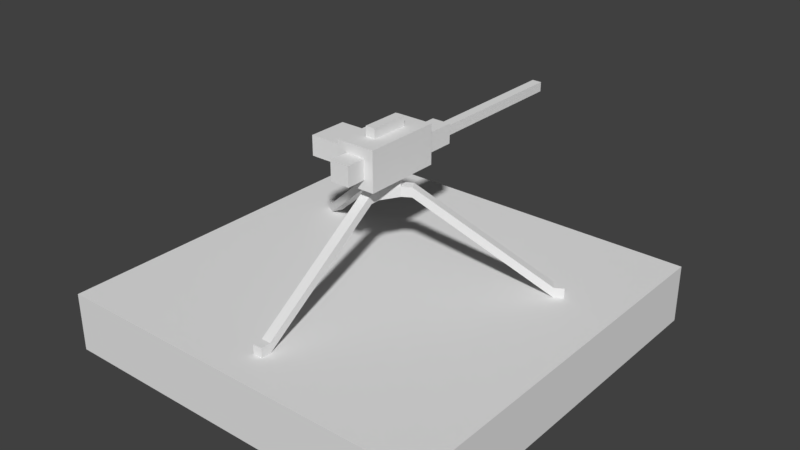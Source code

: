 # Source: gatling.blend  (saved by Blender 2.78.0; exported with 4.5.12 LTS)
import bpy
from mathutils import Matrix  # noqa: F401  (used for matrix-valued properties, if any)

bpy.ops.wm.read_factory_settings(use_empty=True)
scene = bpy.context.scene
scene.name = 'Scene'

# ---- collections
col_collection_1 = bpy.data.collections.new('Collection 1'); scene.collection.children.link(col_collection_1)

# ---- materials (node trees are filled in below, after node groups)
mat_material = bpy.data.materials.new('Material')
mat_material.alpha_threshold = 0.0
mat_material.use_transparent_shadow = False
mat_material.roughness = 0.5
mat_material.line_color = (0.0, 0.0, 0.0, 1.0)

# ---- material node trees

# ---- world
world_world = bpy.data.worlds.new('World'); scene.world = world_world
world_world.color = (0.05088, 0.05088, 0.05088)
world_world.use_sun_shadow = False
world_world.sun_shadow_jitter_overblur = 0.0
world_world.cycles.sampling_method = 'MANUAL'

# ---- meshes
me_cube = bpy.data.meshes.new('Cube')
me_cube.from_pydata([(-0.025, -0.125, 0.75), (-0.025, -0.125, 0.8), (-0.025, -0.075, 0.75), (-0.025, -0.075, 0.8), (0.025, -0.125, 0.75), (0.025, -0.125, 0.8), (0.025, -0.075, 0.75), (0.025, -0.075, 0.8), (0.025, -0.775, 0.35), (0.025, -0.775, 0.3), (0.025, -0.825, 0.35), (0.025, -0.825, 0.3), (-0.025, -0.775, 0.35), (-0.025, -0.775, 0.3), (-0.025, -0.825, 0.35), (-0.025, -0.825, 0.3), (0.1208, 0.04085, 0.75), (0.1208, 0.04085, 0.8), (0.07745, 0.01585, 0.75), (0.07745, 0.01585, 0.8), (0.09575, 0.08415, 0.75), (0.09575, 0.08415, 0.8), (0.05245, 0.05915, 0.75), (0.05245, 0.05915, 0.8), (0.6587, 0.4092, 0.35), (0.6587, 0.4092, 0.3), (0.702, 0.4342, 0.35), (0.702, 0.4342, 0.3), (0.6837, 0.3658, 0.35), (0.6837, 0.3658, 0.3), (0.727, 0.3908, 0.35), (0.727, 0.3908, 0.3), (-0.09575, 0.08415, 0.75), (-0.09575, 0.08415, 0.8), (-0.05245, 0.05915, 0.75), (-0.05245, 0.05915, 0.8), (-0.1208, 0.04085, 0.75), (-0.1208, 0.04085, 0.8), (-0.07745, 0.01585, 0.75), (-0.07745, 0.01585, 0.8), (-0.6837, 0.3658, 0.35), (-0.6837, 0.3658, 0.3), (-0.727, 0.3908, 0.35), (-0.727, 0.3908, 0.3), (-0.6587, 0.4092, 0.35), (-0.6587, 0.4092, 0.3), (-0.702, 0.4342, 0.35), (-0.702, 0.4342, 0.3), (-1.0, 1.0, 0.0), (-1.0, 1.0, 0.3), (1.0, 1.0, 0.0), (1.0, -1.0, 0.0), (1.0, 1.0, 0.3), (-1.0, -1.0, 0.0), (1.0, -1.0, 0.3), (-1.0, -1.0, 0.3), (1.214e-15, -1.863e-09, 0.75), (-0.0125, -0.0375, 0.925), (0.0125, -0.0375, 0.925), (0.03873, 0.007925, 0.925), (0.02623, 0.02958, 0.925), (-0.02623, 0.02958, 0.925), (-0.03873, 0.007925, 0.925), (0.025, -0.075, 0.8), (0.025, -0.075, 0.8), (0.025, -0.075, 0.8), (0.025, -0.075, 0.8), (0.025, -0.125, 0.8), (0.025, -0.125, 0.8), (0.025, -0.125, 0.8), (-0.025, -0.075, 0.75), (-0.025, -0.075, 0.75), (-0.025, -0.075, 0.75), (-0.025, -0.075, 0.75), (-0.025, -0.125, 0.75), (-0.025, -0.125, 0.75), (-0.025, -0.125, 0.75), (0.025, -0.775, 0.3), (0.025, -0.775, 0.3), (0.025, -0.775, 0.3), (0.025, -0.125, 0.75), (0.025, -0.125, 0.75), (0.025, -0.125, 0.75), (0.025, -0.075, 0.75), (0.025, -0.075, 0.75), (0.025, -0.075, 0.75), (0.025, -0.075, 0.75), (-0.025, -0.775, 0.35), (-0.025, -0.775, 0.35), (-0.025, -0.775, 0.35), (-0.025, -0.125, 0.8), (-0.025, -0.125, 0.8), (-0.025, -0.125, 0.8), (-0.025, -0.775, 0.3), (-0.025, -0.775, 0.3), (-0.025, -0.775, 0.3), (0.025, -0.775, 0.35), (0.025, -0.775, 0.35), (0.025, -0.775, 0.35), (-0.025, -0.075, 0.8), (-0.025, -0.075, 0.8), (-0.025, -0.075, 0.8), (-0.025, -0.075, 0.8), (0.025, -0.825, 0.35), (0.025, -0.825, 0.35), (-0.025, -0.825, 0.35), (-0.025, -0.825, 0.35), (-0.025, -0.825, 0.3), (-0.025, -0.825, 0.3), (0.025, -0.825, 0.3), (0.025, -0.825, 0.3), (0.05245, 0.05915, 0.8), (0.05245, 0.05915, 0.8), (0.05245, 0.05915, 0.8), (0.05245, 0.05915, 0.8), (0.09575, 0.08415, 0.8), (0.09575, 0.08415, 0.8), (0.09575, 0.08415, 0.8), (0.07745, 0.01585, 0.75), (0.07745, 0.01585, 0.75), (0.07745, 0.01585, 0.75), (0.07745, 0.01585, 0.75), (0.1208, 0.04085, 0.75), (0.1208, 0.04085, 0.75), (0.1208, 0.04085, 0.75), (0.6587, 0.4092, 0.3), (0.6587, 0.4092, 0.3), (0.6587, 0.4092, 0.3), (0.09575, 0.08415, 0.75), (0.09575, 0.08415, 0.75), (0.09575, 0.08415, 0.75), (0.05245, 0.05915, 0.75), (0.05245, 0.05915, 0.75), (0.05245, 0.05915, 0.75), (0.05245, 0.05915, 0.75), (0.6837, 0.3658, 0.35), (0.6837, 0.3658, 0.35), (0.6837, 0.3658, 0.35), (0.1208, 0.04085, 0.8), (0.1208, 0.04085, 0.8), (0.1208, 0.04085, 0.8), (0.6837, 0.3658, 0.3), (0.6837, 0.3658, 0.3), (0.6837, 0.3658, 0.3), (0.6587, 0.4092, 0.35), (0.6587, 0.4092, 0.35), (0.6587, 0.4092, 0.35), (0.07745, 0.01585, 0.8), (0.07745, 0.01585, 0.8), (0.07745, 0.01585, 0.8), (0.07745, 0.01585, 0.8), (0.702, 0.4342, 0.35), (0.702, 0.4342, 0.35), (0.727, 0.3908, 0.35), (0.727, 0.3908, 0.35), (0.727, 0.3908, 0.3), (0.727, 0.3908, 0.3), (0.702, 0.4342, 0.3), (0.702, 0.4342, 0.3), (-0.07745, 0.01585, 0.8), (-0.07745, 0.01585, 0.8), (-0.07745, 0.01585, 0.8), (-0.07745, 0.01585, 0.8), (-0.1208, 0.04085, 0.8), (-0.1208, 0.04085, 0.8), (-0.1208, 0.04085, 0.8), (-0.05245, 0.05915, 0.75), (-0.05245, 0.05915, 0.75), (-0.05245, 0.05915, 0.75), (-0.05245, 0.05915, 0.75), (-0.09575, 0.08415, 0.75), (-0.09575, 0.08415, 0.75), (-0.09575, 0.08415, 0.75), (-0.6837, 0.3658, 0.3), (-0.6837, 0.3658, 0.3), (-0.6837, 0.3658, 0.3), (-0.1208, 0.04085, 0.75), (-0.1208, 0.04085, 0.75), (-0.1208, 0.04085, 0.75), (-0.07745, 0.01585, 0.75), (-0.07745, 0.01585, 0.75), (-0.07745, 0.01585, 0.75), (-0.07745, 0.01585, 0.75), (-0.6587, 0.4092, 0.35), (-0.6587, 0.4092, 0.35), (-0.6587, 0.4092, 0.35), (-0.09575, 0.08415, 0.8), (-0.09575, 0.08415, 0.8), (-0.09575, 0.08415, 0.8), (-0.6587, 0.4092, 0.3), (-0.6587, 0.4092, 0.3), (-0.6587, 0.4092, 0.3), (-0.6837, 0.3658, 0.35), (-0.6837, 0.3658, 0.35), (-0.6837, 0.3658, 0.35), (-0.05245, 0.05915, 0.8), (-0.05245, 0.05915, 0.8), (-0.05245, 0.05915, 0.8), (-0.05245, 0.05915, 0.8), (-0.727, 0.3908, 0.35), (-0.727, 0.3908, 0.35), (-0.702, 0.4342, 0.35), (-0.702, 0.4342, 0.35), (-0.702, 0.4342, 0.3), (-0.702, 0.4342, 0.3), (-0.727, 0.3908, 0.3), (-0.727, 0.3908, 0.3), (1.0, 1.0, 0.0), (1.0, 1.0, 0.0), (1.0, -1.0, 0.0), (1.0, -1.0, 0.0), (-1.0, -1.0, 0.0), (-1.0, -1.0, 0.0), (-1.0, -1.0, 0.3), (-1.0, -1.0, 0.3), (1.0, 1.0, 0.3), (1.0, 1.0, 0.3), (1.0, -1.0, 0.3), (1.0, -1.0, 0.3), (-1.0, 1.0, 0.0), (-1.0, 1.0, 0.0), (-1.0, 1.0, 0.3), (-1.0, 1.0, 0.3), (1.214e-15, -1.863e-09, 0.75), (1.214e-15, -1.863e-09, 0.75), (1.214e-15, -1.863e-09, 0.75), (1.214e-15, -1.863e-09, 0.75), (1.214e-15, -1.863e-09, 0.75), (-0.0125, -0.0375, 0.925), (0.0125, -0.0375, 0.925), (0.03873, 0.007925, 0.925), (0.02623, 0.02958, 0.925), (-0.02623, 0.02958, 0.925), (-0.03873, 0.007925, 0.925)], [], [(63, 100, 92, 67), (83, 64, 68, 81), (69, 96, 77, 80), (90, 87, 98, 5), (109, 103, 105, 107), (97, 89, 106, 104), (70, 84, 82, 74), (75, 91, 99, 71), (108, 14, 88, 94), (95, 78, 110, 15), (9, 8, 10, 11), (76, 93, 12, 1), (4, 79, 13, 0), (111, 148, 140, 115), (131, 112, 116, 129), (117, 144, 125, 128), (138, 135, 146, 21), (157, 151, 153, 155), (145, 137, 154, 152), (118, 132, 130, 122), (123, 139, 147, 119), (156, 30, 136, 142), (143, 126, 158, 31), (25, 24, 26, 27), (124, 141, 28, 17), (20, 127, 29, 16), (159, 196, 188, 163), (179, 160, 164, 177), (165, 192, 173, 176), (186, 183, 194, 37), (205, 199, 201, 203), (193, 185, 202, 200), (166, 180, 178, 170), (171, 187, 195, 167), (204, 46, 184, 190), (191, 174, 206, 47), (41, 40, 42, 43), (172, 189, 44, 33), (36, 175, 45, 32), (65, 85, 120, 149), (181, 72, 101, 161), (168, 197, 113, 133), (207, 209, 212, 220), (215, 222, 214, 217), (208, 216, 218, 210), (51, 54, 213, 211), (53, 55, 221, 219), (52, 50, 48, 49), (134, 121, 224), (86, 73, 225), (22, 226, 169), (182, 34, 223), (2, 38, 227), (18, 6, 56), (114, 198, 61, 60), (162, 102, 57, 62), (35, 39, 233, 232), (66, 150, 59, 58), (19, 23, 231, 230), (3, 7, 229, 228)])
me_cube.materials.append(mat_material)
me_cube.use_remesh_preserve_volume = False
me_cube.use_remesh_preserve_attributes = False
me_cube.use_mirror_vertex_groups = False
me_cube.update()
me_cube_001 = bpy.data.meshes.new('Cube.001')
me_cube_001.from_pydata([(-0.1, -0.2, -0.075), (-0.1, -0.2, 0.125), (-0.1, 0.2, -0.075), (-0.1, 0.2, 0.125), (0.1, -0.2, -0.075), (0.1, -0.2, 0.125), (0.1, 0.2, -0.075), (0.1, 0.2, 0.125), (-0.05, 0.2, -0.05), (-0.05, 0.2, 0.05), (0.05, 0.2, -0.05), (0.05, 0.2, 0.05), (-0.05, 0.4, 0.05), (-0.05, 0.4, -0.05), (0.05, 0.4, -0.05), (0.05, 0.4, 0.05), (-0.025, 0.4, 0.025), (-0.025, 0.4, -0.025), (0.025, 0.4, -0.025), (0.025, 0.4, 0.025), (-0.025, 1.2, 0.025), (-0.025, 1.2, -0.025), (0.025, 1.2, -0.025), (0.025, 1.2, 0.025), (-0.1, -0.15, -0.025), (-0.1, -0.15, 0.075), (-0.1, 0.05, -0.025), (-0.1, 0.05, 0.075), (-0.3, 0.05, -0.025), (-0.3, -0.15, -0.025), (-0.3, -0.15, 0.075), (-0.3, 0.05, 0.075), (-0.05, -0.2, -0.025), (-0.05, -0.2, 0.075), (0.05, -0.2, -0.025), (0.05, -0.2, 0.075), (-0.05, -0.3, -0.025), (-0.05, -0.3, 0.075), (0.05, -0.3, 0.075), (0.05, -0.3, -0.025), (-0.025, -0.1, 0.125), (-0.025, 0.1, 0.125), (0.025, -0.1, 0.125), (0.025, 0.1, 0.125), (-0.025, -0.1, 0.175), (-0.025, 0.1, 0.175), (0.025, 0.1, 0.175), (0.025, -0.1, 0.175), (-0.1, 0.2, -0.075), (-0.1, 0.2, -0.075), (-0.1, -0.2, -0.075), (-0.1, -0.2, -0.075), (-0.1, -0.2, 0.125), (-0.1, -0.2, 0.125), (-0.1, 0.2, 0.125), (-0.1, 0.2, 0.125), (0.1, 0.2, -0.075), (0.1, 0.2, -0.075), (0.1, 0.2, 0.125), (0.1, 0.2, 0.125), (0.1, -0.2, -0.075), (0.1, -0.2, -0.075), (0.1, -0.2, 0.125), (0.1, -0.2, 0.125), (-0.05, 0.2, 0.05), (-0.05, 0.2, 0.05), (-0.05, 0.2, -0.05), (-0.05, 0.2, -0.05), (0.05, 0.2, -0.05), (0.05, 0.2, -0.05), (0.05, 0.2, 0.05), (0.05, 0.2, 0.05), (-0.05, 0.4, 0.05), (-0.05, 0.4, 0.05), (-0.05, 0.4, -0.05), (-0.05, 0.4, -0.05), (0.05, 0.4, -0.05), (0.05, 0.4, -0.05), (0.05, 0.4, 0.05), (0.05, 0.4, 0.05), (-0.025, 0.4, 0.025), (-0.025, 0.4, 0.025), (-0.025, 0.4, -0.025), (-0.025, 0.4, -0.025), (0.025, 0.4, -0.025), (0.025, 0.4, -0.025), (0.025, 0.4, 0.025), (0.025, 0.4, 0.025), (-0.025, 1.2, 0.025), (-0.025, 1.2, 0.025), (-0.025, 1.2, -0.025), (-0.025, 1.2, -0.025), (0.025, 1.2, -0.025), (0.025, 1.2, -0.025), (0.025, 1.2, 0.025), (0.025, 1.2, 0.025), (-0.1, 0.05, -0.025), (-0.1, 0.05, -0.025), (-0.1, -0.15, -0.025), (-0.1, -0.15, -0.025), (-0.1, -0.15, 0.075), (-0.1, -0.15, 0.075), (-0.1, 0.05, 0.075), (-0.1, 0.05, 0.075), (-0.3, 0.05, -0.025), (-0.3, 0.05, -0.025), (-0.3, -0.15, -0.025), (-0.3, -0.15, -0.025), (-0.3, -0.15, 0.075), (-0.3, -0.15, 0.075), (-0.3, 0.05, 0.075), (-0.3, 0.05, 0.075), (-0.05, -0.2, -0.025), (-0.05, -0.2, -0.025), (-0.05, -0.2, 0.075), (-0.05, -0.2, 0.075), (0.05, -0.2, 0.075), (0.05, -0.2, 0.075), (0.05, -0.2, -0.025), (0.05, -0.2, -0.025), (-0.05, -0.3, -0.025), (-0.05, -0.3, -0.025), (-0.05, -0.3, 0.075), (-0.05, -0.3, 0.075), (0.05, -0.3, 0.075), (0.05, -0.3, 0.075), (0.05, -0.3, -0.025), (0.05, -0.3, -0.025), (-0.025, -0.1, 0.125), (-0.025, -0.1, 0.125), (-0.025, 0.1, 0.125), (-0.025, 0.1, 0.125), (0.025, 0.1, 0.125), (0.025, 0.1, 0.125), (0.025, -0.1, 0.125), (0.025, -0.1, 0.125), (-0.025, -0.1, 0.175), (-0.025, -0.1, 0.175), (-0.025, 0.1, 0.175), (-0.025, 0.1, 0.175), (0.025, 0.1, 0.175), (0.025, 0.1, 0.175), (0.025, -0.1, 0.175), (0.025, -0.1, 0.175)], [], [(50, 52, 54, 48), (49, 55, 58, 56), (57, 59, 62, 60), (61, 63, 53, 51), (2, 6, 4, 0), (7, 3, 1, 5), (66, 68, 70, 64), (74, 72, 78, 76), (71, 69, 77, 79), (10, 67, 75, 14), (65, 11, 15, 73), (8, 9, 12, 13), (82, 84, 86, 80), (90, 88, 94, 92), (81, 87, 95, 89), (83, 16, 20, 91), (19, 85, 93, 23), (18, 17, 21, 22), (98, 96, 102, 100), (106, 108, 110, 104), (103, 97, 105, 111), (99, 101, 109, 107), (25, 27, 31, 30), (26, 24, 29, 28), (118, 112, 114, 116), (126, 124, 122, 120), (113, 119, 127, 121), (115, 32, 36, 123), (117, 33, 37, 125), (34, 35, 38, 39), (132, 134, 128, 130), (140, 138, 136, 142), (133, 131, 139, 141), (135, 43, 46, 143), (41, 129, 137, 45), (40, 42, 47, 44)])
me_cube_001.materials.append(mat_material)
me_cube_001.use_remesh_preserve_volume = False
me_cube_001.use_remesh_preserve_attributes = False
me_cube_001.use_mirror_vertex_groups = False
me_cube_001.update()

# ---- objects
ob_body = bpy.data.objects.new('Body', me_cube)
ob_canon = bpy.data.objects.new('Canon', me_cube_001)

# ---- transforms, parenting, visibility, modifiers, constraints
ob_body.location = (0.0, 0.0, 0.0)
ob_body.lock_rotations_4d = False
ob_body.empty_display_type = 'ARROWS'
ob_body.lineart.crease_threshold = 0.0
ob_canon.parent = ob_body
ob_canon.location = (0.0, 0.0, 0.925)
ob_canon.lineart.crease_threshold = 0.0

# ---- collection membership
col_collection_1.objects.link(ob_body)
col_collection_1.objects.link(ob_canon)

# ---- scene / render settings (as saved in the file)
scene.frame_start = 1; scene.frame_end = 250; scene.frame_set(1)
scene.render.engine = 'BLENDER_EEVEE_NEXT'
scene.render.resolution_percentage = 50
scene.render.dither_intensity = 0.0
scene.cycles.use_denoising = False
scene.cycles.samples = 128
scene.cycles.sampling_pattern = 'TABULATED_SOBOL'
scene.cycles.light_sampling_threshold = 0.0
scene.cycles.use_adaptive_sampling = False
scene.cycles.use_light_tree = False
scene.cycles.blur_glossy = 0.0
scene.cycles.sample_clamp_indirect = 0.0
scene.view_settings.view_transform = 'Standard'
bpy.context.view_layer.update()

# ---- added for rendering (the .blend has no active camera and no usable light): camera, sun
cam_auto = bpy.data.cameras.new('AutoCamera')
cam_auto.lens = 50.0
cam_auto.sensor_width = 36.0
cam_auto.clip_end = 1000.0
ob_auto_camera = bpy.data.objects.new('AutoCamera', cam_auto)
scene.collection.objects.link(ob_auto_camera)
ob_auto_camera.location = (2.93313, -3.41975, 2.8965)
ob_auto_camera.rotation_euler = (1.09748, -7.21219e-08, 0.694738)
scene.camera = ob_auto_camera
light_auto_sun = bpy.data.lights.new('AutoSun', 'SUN')
light_auto_sun.energy = 3.0
light_auto_sun.angle = 0.0523599
ob_auto_sun = bpy.data.objects.new('AutoSun', light_auto_sun)
scene.collection.objects.link(ob_auto_sun)
ob_auto_sun.rotation_euler = (0.872665, 0.174533, 0.523599)
bpy.context.view_layer.update()
